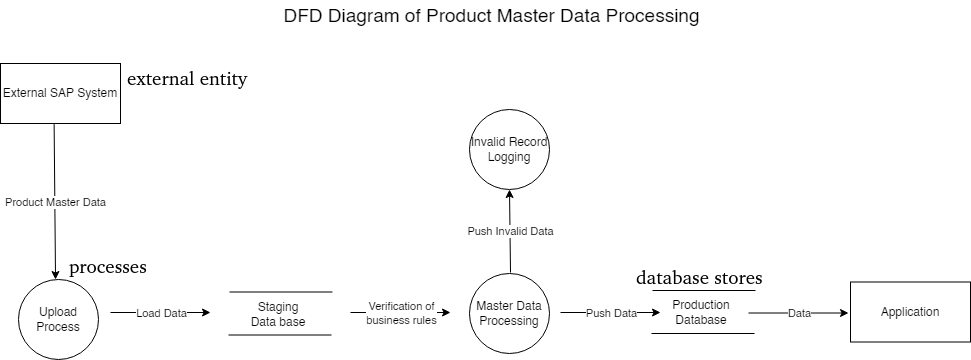

The diagram above was exported from draw.io. Its source (the exported page's mxGraphModel, read from the mxfile embedded in the PNG):
<mxGraphModel dx="1115" dy="625" grid="1" gridSize="10" guides="1" tooltips="1" connect="1" arrows="1" fold="1" page="1" pageScale="1" pageWidth="850" pageHeight="1100" math="0" shadow="0">
  <root>
    <mxCell id="0" />
    <mxCell id="1" parent="0" />
    <mxCell id="mSr_DNGLwISaFMXuKr8W-2" value="External SAP System" style="rounded=0;whiteSpace=wrap;html=1;" vertex="1" parent="1">
      <mxGeometry x="320" y="593" width="120" height="60" as="geometry" />
    </mxCell>
    <mxCell id="mSr_DNGLwISaFMXuKr8W-3" value="Upload Process" style="ellipse;whiteSpace=wrap;html=1;aspect=fixed;" vertex="1" parent="1">
      <mxGeometry x="338" y="809" width="80" height="80" as="geometry" />
    </mxCell>
    <mxCell id="mSr_DNGLwISaFMXuKr8W-4" value="Master Data Processing" style="ellipse;whiteSpace=wrap;html=1;aspect=fixed;" vertex="1" parent="1">
      <mxGeometry x="789" y="803" width="80" height="80" as="geometry" />
    </mxCell>
    <mxCell id="mSr_DNGLwISaFMXuKr8W-5" value="" style="endArrow=classic;html=1;rounded=0;exitX=0.447;exitY=1.011;exitDx=0;exitDy=0;exitPerimeter=0;entryX=0.463;entryY=0;entryDx=0;entryDy=0;entryPerimeter=0;" edge="1" parent="1" source="mSr_DNGLwISaFMXuKr8W-2" target="mSr_DNGLwISaFMXuKr8W-3">
      <mxGeometry relative="1" as="geometry">
        <mxPoint x="807" y="866" as="sourcePoint" />
        <mxPoint x="907" y="866" as="targetPoint" />
      </mxGeometry>
    </mxCell>
    <mxCell id="mSr_DNGLwISaFMXuKr8W-6" value="Product Master Data" style="edgeLabel;resizable=0;html=1;align=center;verticalAlign=middle;" connectable="0" vertex="1" parent="mSr_DNGLwISaFMXuKr8W-5">
      <mxGeometry relative="1" as="geometry" />
    </mxCell>
    <mxCell id="mSr_DNGLwISaFMXuKr8W-7" value="DFD Diagram of Product Master Data Processing" style="text;html=1;strokeColor=none;fillColor=none;align=center;verticalAlign=middle;whiteSpace=wrap;rounded=0;fontSize=19;" vertex="1" parent="1">
      <mxGeometry x="592" y="530" width="439" height="30" as="geometry" />
    </mxCell>
    <mxCell id="mSr_DNGLwISaFMXuKr8W-8" value="" style="group" vertex="1" connectable="0" parent="1">
      <mxGeometry x="548" y="821.5" width="104" height="43" as="geometry" />
    </mxCell>
    <mxCell id="mSr_DNGLwISaFMXuKr8W-9" value="" style="endArrow=none;html=1;rounded=0;" edge="1" parent="mSr_DNGLwISaFMXuKr8W-8">
      <mxGeometry width="50" height="50" relative="1" as="geometry">
        <mxPoint x="1" as="sourcePoint" />
        <mxPoint x="104" as="targetPoint" />
      </mxGeometry>
    </mxCell>
    <mxCell id="mSr_DNGLwISaFMXuKr8W-10" value="" style="endArrow=none;html=1;rounded=0;" edge="1" parent="mSr_DNGLwISaFMXuKr8W-8">
      <mxGeometry width="50" height="50" relative="1" as="geometry">
        <mxPoint y="43" as="sourcePoint" />
        <mxPoint x="103" y="43" as="targetPoint" />
      </mxGeometry>
    </mxCell>
    <mxCell id="mSr_DNGLwISaFMXuKr8W-11" value="Staging Data base" style="text;html=1;strokeColor=none;fillColor=none;align=center;verticalAlign=middle;whiteSpace=wrap;rounded=0;" vertex="1" parent="mSr_DNGLwISaFMXuKr8W-8">
      <mxGeometry x="20" y="7" width="60" height="30" as="geometry" />
    </mxCell>
    <mxCell id="mSr_DNGLwISaFMXuKr8W-12" value="" style="group" vertex="1" connectable="0" parent="1">
      <mxGeometry x="971" y="820" width="104" height="43" as="geometry" />
    </mxCell>
    <mxCell id="mSr_DNGLwISaFMXuKr8W-13" value="" style="endArrow=none;html=1;rounded=0;" edge="1" parent="mSr_DNGLwISaFMXuKr8W-12">
      <mxGeometry width="50" height="50" relative="1" as="geometry">
        <mxPoint x="1" as="sourcePoint" />
        <mxPoint x="104" as="targetPoint" />
      </mxGeometry>
    </mxCell>
    <mxCell id="mSr_DNGLwISaFMXuKr8W-14" value="" style="endArrow=none;html=1;rounded=0;" edge="1" parent="mSr_DNGLwISaFMXuKr8W-12">
      <mxGeometry width="50" height="50" relative="1" as="geometry">
        <mxPoint y="43" as="sourcePoint" />
        <mxPoint x="103" y="43" as="targetPoint" />
      </mxGeometry>
    </mxCell>
    <mxCell id="mSr_DNGLwISaFMXuKr8W-15" value="Production&lt;br&gt;Database" style="text;html=1;strokeColor=none;fillColor=none;align=center;verticalAlign=middle;whiteSpace=wrap;rounded=0;" vertex="1" parent="mSr_DNGLwISaFMXuKr8W-12">
      <mxGeometry x="20" y="7" width="60" height="30" as="geometry" />
    </mxCell>
    <mxCell id="mSr_DNGLwISaFMXuKr8W-16" value="" style="endArrow=classic;html=1;rounded=0;" edge="1" parent="1">
      <mxGeometry relative="1" as="geometry">
        <mxPoint x="430" y="842" as="sourcePoint" />
        <mxPoint x="530" y="842" as="targetPoint" />
      </mxGeometry>
    </mxCell>
    <mxCell id="mSr_DNGLwISaFMXuKr8W-17" value="Load Data" style="edgeLabel;resizable=0;html=1;align=center;verticalAlign=middle;" connectable="0" vertex="1" parent="mSr_DNGLwISaFMXuKr8W-16">
      <mxGeometry relative="1" as="geometry" />
    </mxCell>
    <mxCell id="mSr_DNGLwISaFMXuKr8W-18" value="" style="endArrow=classic;html=1;rounded=0;" edge="1" parent="1">
      <mxGeometry relative="1" as="geometry">
        <mxPoint x="670" y="842" as="sourcePoint" />
        <mxPoint x="770" y="842" as="targetPoint" />
      </mxGeometry>
    </mxCell>
    <mxCell id="mSr_DNGLwISaFMXuKr8W-19" value="Verification of &lt;br&gt;business rules" style="edgeLabel;resizable=0;html=1;align=center;verticalAlign=middle;" connectable="0" vertex="1" parent="mSr_DNGLwISaFMXuKr8W-18">
      <mxGeometry relative="1" as="geometry" />
    </mxCell>
    <mxCell id="mSr_DNGLwISaFMXuKr8W-20" value="" style="endArrow=classic;html=1;rounded=0;" edge="1" parent="1">
      <mxGeometry relative="1" as="geometry">
        <mxPoint x="880" y="842" as="sourcePoint" />
        <mxPoint x="980" y="842" as="targetPoint" />
      </mxGeometry>
    </mxCell>
    <mxCell id="mSr_DNGLwISaFMXuKr8W-21" value="Push Data" style="edgeLabel;resizable=0;html=1;align=center;verticalAlign=middle;" connectable="0" vertex="1" parent="mSr_DNGLwISaFMXuKr8W-20">
      <mxGeometry relative="1" as="geometry" />
    </mxCell>
    <mxCell id="mSr_DNGLwISaFMXuKr8W-22" value="Invalid Record&lt;br&gt;Logging" style="ellipse;whiteSpace=wrap;html=1;aspect=fixed;" vertex="1" parent="1">
      <mxGeometry x="789" y="639" width="80" height="80" as="geometry" />
    </mxCell>
    <mxCell id="mSr_DNGLwISaFMXuKr8W-23" value="" style="endArrow=classic;html=1;rounded=0;entryX=0.5;entryY=1;entryDx=0;entryDy=0;" edge="1" parent="1" target="mSr_DNGLwISaFMXuKr8W-22">
      <mxGeometry relative="1" as="geometry">
        <mxPoint x="830" y="802" as="sourcePoint" />
        <mxPoint x="930" y="802" as="targetPoint" />
      </mxGeometry>
    </mxCell>
    <mxCell id="mSr_DNGLwISaFMXuKr8W-24" value="Push Invalid Data" style="edgeLabel;resizable=0;html=1;align=center;verticalAlign=middle;" connectable="0" vertex="1" parent="mSr_DNGLwISaFMXuKr8W-23">
      <mxGeometry relative="1" as="geometry" />
    </mxCell>
    <mxCell id="mSr_DNGLwISaFMXuKr8W-27" value="" style="endArrow=classic;html=1;rounded=0;" edge="1" parent="1">
      <mxGeometry relative="1" as="geometry">
        <mxPoint x="1068" y="842.5" as="sourcePoint" />
        <mxPoint x="1168" y="842.5" as="targetPoint" />
      </mxGeometry>
    </mxCell>
    <mxCell id="mSr_DNGLwISaFMXuKr8W-28" value="Data" style="edgeLabel;resizable=0;html=1;align=center;verticalAlign=middle;" connectable="0" vertex="1" parent="mSr_DNGLwISaFMXuKr8W-27">
      <mxGeometry relative="1" as="geometry" />
    </mxCell>
    <mxCell id="mSr_DNGLwISaFMXuKr8W-31" value="Application" style="rounded=0;whiteSpace=wrap;html=1;" vertex="1" parent="1">
      <mxGeometry x="1170" y="811.5" width="120" height="60" as="geometry" />
    </mxCell>
  </root>
</mxGraphModel>